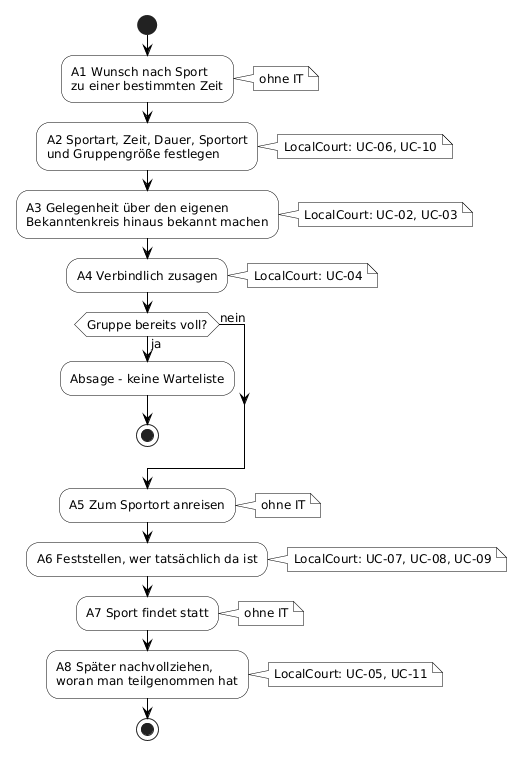

The diagram above was rendered by PlantUML. Its source (embedded in the PNG):
@startuml
skinparam backgroundColor White
skinparam shadowing false
skinparam ArrowColor Black
skinparam defaultFontSize 12
skinparam activity {
  BackgroundColor White
  BorderColor Black
  DiamondBackgroundColor White
  DiamondBorderColor Black
}
skinparam note {
  BackgroundColor White
  BorderColor Black
}

start
:A1 Wunsch nach Sport
zu einer bestimmten Zeit;
note right: ohne IT

:A2 Sportart, Zeit, Dauer, Sportort
und Gruppengröße festlegen;
note right: LocalCourt: UC-06, UC-10

:A3 Gelegenheit über den eigenen
Bekanntenkreis hinaus bekannt machen;
note right: LocalCourt: UC-02, UC-03

:A4 Verbindlich zusagen;
note right: LocalCourt: UC-04

if (Gruppe bereits voll?) then (ja)
  :Absage - keine Warteliste;
  stop
else (nein)
endif

:A5 Zum Sportort anreisen;
note right: ohne IT

:A6 Feststellen, wer tatsächlich da ist;
note right: LocalCourt: UC-07, UC-08, UC-09

:A7 Sport findet statt;
note right: ohne IT

:A8 Später nachvollziehen,
woran man teilgenommen hat;
note right: LocalCourt: UC-05, UC-11

stop
@enduml